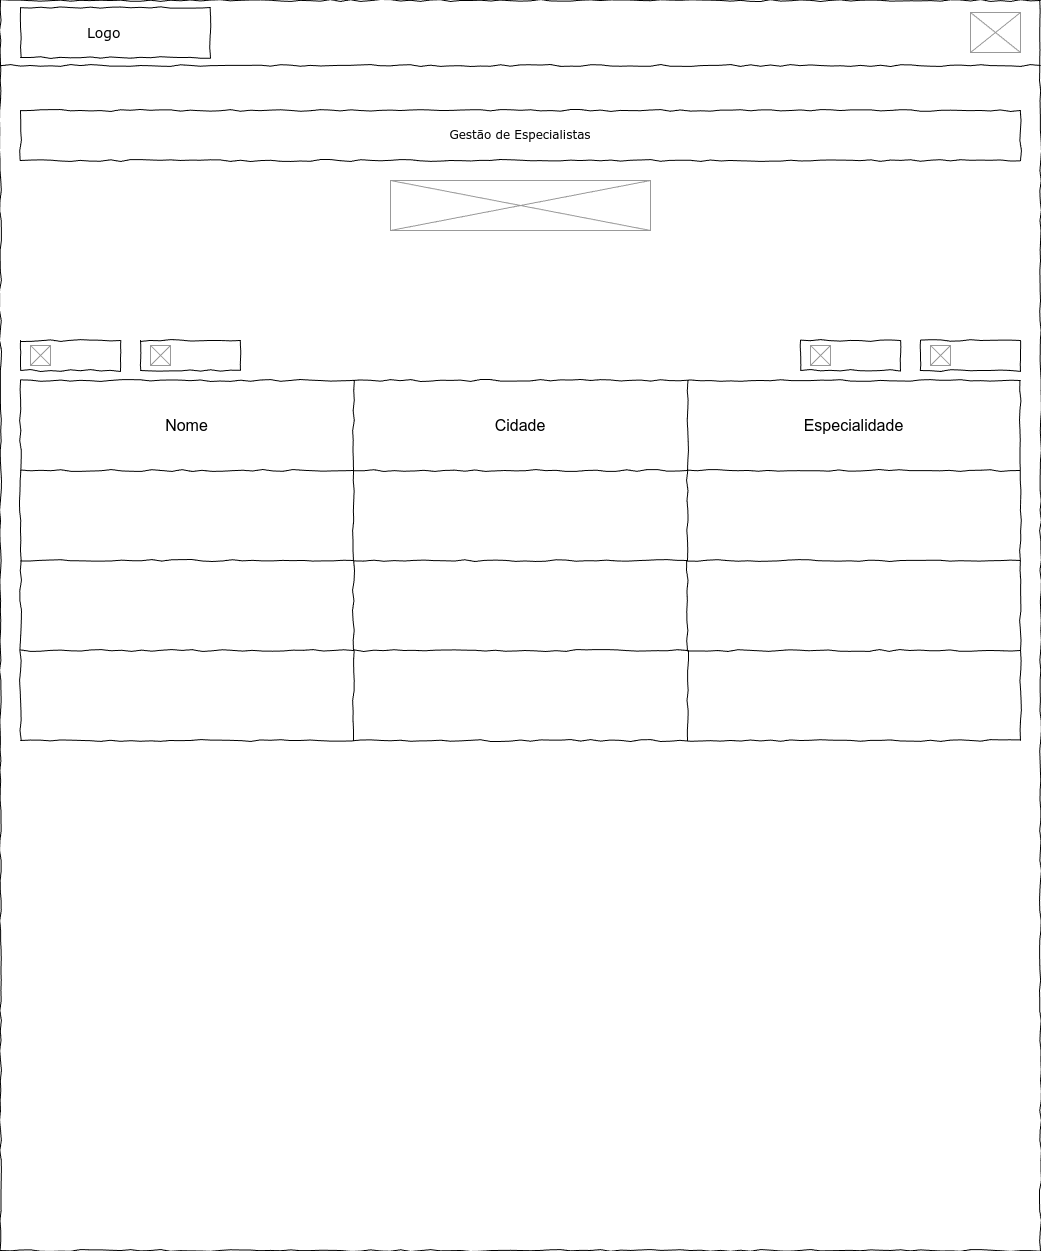

The diagram above was exported from draw.io. Its source (the exported page's mxGraphModel, read from the mxfile embedded in the PNG):
<mxGraphModel dx="2135" dy="1342" grid="1" gridSize="10" guides="1" tooltips="1" connect="1" arrows="1" fold="1" page="1" pageScale="1" pageWidth="1080" pageHeight="1300" background="none" math="0" shadow="0">
  <root>
    <mxCell id="HA_AY5elplB-0p-H1mMr-0" />
    <mxCell id="HA_AY5elplB-0p-H1mMr-1" style="locked=1;" parent="HA_AY5elplB-0p-H1mMr-0" />
    <mxCell id="HA_AY5elplB-0p-H1mMr-2" value="Skeleton" style="locked=1;" parent="HA_AY5elplB-0p-H1mMr-0" />
    <mxCell id="HA_AY5elplB-0p-H1mMr-3" value="" style="whiteSpace=wrap;html=1;rounded=0;shadow=0;labelBackgroundColor=none;strokeColor=#000000;strokeWidth=1;fillColor=none;fontFamily=Verdana;fontSize=12;fontColor=#000000;align=center;comic=1;" vertex="1" parent="HA_AY5elplB-0p-H1mMr-2">
      <mxGeometry x="20" y="20" width="1040" height="1250" as="geometry" />
    </mxCell>
    <mxCell id="HA_AY5elplB-0p-H1mMr-4" value="" style="whiteSpace=wrap;html=1;rounded=0;shadow=0;labelBackgroundColor=none;strokeWidth=1;fontFamily=Verdana;fontSize=28;align=center;comic=1;" vertex="1" parent="HA_AY5elplB-0p-H1mMr-2">
      <mxGeometry x="40" y="27" width="190" height="50" as="geometry" />
    </mxCell>
    <mxCell id="HA_AY5elplB-0p-H1mMr-5" value="" style="line;strokeWidth=1;html=1;rounded=0;shadow=0;labelBackgroundColor=none;fillColor=none;fontFamily=Verdana;fontSize=14;fontColor=#000000;align=center;comic=1;" vertex="1" parent="HA_AY5elplB-0p-H1mMr-2">
      <mxGeometry x="20" y="60" width="1040" height="50" as="geometry" />
    </mxCell>
    <mxCell id="HA_AY5elplB-0p-H1mMr-6" value="Logo" style="text;html=1;points=[];align=left;verticalAlign=top;spacingTop=-4;fontSize=14;fontFamily=Verdana" vertex="1" parent="HA_AY5elplB-0p-H1mMr-2">
      <mxGeometry x="105" y="42" width="60" height="20" as="geometry" />
    </mxCell>
    <mxCell id="HA_AY5elplB-0p-H1mMr-7" value="" style="verticalLabelPosition=bottom;shadow=0;dashed=0;align=center;html=1;verticalAlign=top;strokeWidth=1;shape=mxgraph.mockup.graphics.simpleIcon;strokeColor=#999999;" vertex="1" parent="HA_AY5elplB-0p-H1mMr-2">
      <mxGeometry x="990" y="32" width="50" height="40" as="geometry" />
    </mxCell>
    <mxCell id="HA_AY5elplB-0p-H1mMr-8" value="Body" style="locked=1;" parent="HA_AY5elplB-0p-H1mMr-0" />
    <mxCell id="HA_AY5elplB-0p-H1mMr-9" value="Gestão de Especialistas" style="whiteSpace=wrap;html=1;rounded=0;shadow=0;labelBackgroundColor=none;strokeWidth=1;fillColor=none;fontFamily=Verdana;fontSize=12;align=center;comic=1;" vertex="1" parent="HA_AY5elplB-0p-H1mMr-8">
      <mxGeometry x="40" y="130" width="1000" height="50" as="geometry" />
    </mxCell>
    <mxCell id="HA_AY5elplB-0p-H1mMr-10" value="" style="verticalLabelPosition=bottom;shadow=0;dashed=0;align=center;html=1;verticalAlign=top;strokeWidth=1;shape=mxgraph.mockup.graphics.simpleIcon;strokeColor=#999999;" vertex="1" parent="HA_AY5elplB-0p-H1mMr-8">
      <mxGeometry x="410" y="200" width="260" height="50" as="geometry" />
    </mxCell>
    <mxCell id="HA_AY5elplB-0p-H1mMr-11" value="" style="shape=table;startSize=0;container=1;collapsible=0;childLayout=tableLayout;comic=1;fontSize=16;" vertex="1" parent="HA_AY5elplB-0p-H1mMr-8">
      <mxGeometry x="40" y="400" width="1000" height="360" as="geometry" />
    </mxCell>
    <mxCell id="HA_AY5elplB-0p-H1mMr-12" value="" style="shape=tableRow;horizontal=0;startSize=0;swimlaneHead=0;swimlaneBody=0;strokeColor=inherit;top=0;left=0;bottom=0;right=0;collapsible=0;dropTarget=0;fillColor=none;points=[[0,0.5],[1,0.5]];portConstraint=eastwest;fontSize=16;" vertex="1" parent="HA_AY5elplB-0p-H1mMr-11">
      <mxGeometry width="1000" height="90" as="geometry" />
    </mxCell>
    <mxCell id="HA_AY5elplB-0p-H1mMr-13" value="Nome" style="shape=partialRectangle;html=1;whiteSpace=wrap;connectable=0;strokeColor=inherit;overflow=hidden;fillColor=none;top=0;left=0;bottom=0;right=0;pointerEvents=1;fontSize=16;" vertex="1" parent="HA_AY5elplB-0p-H1mMr-12">
      <mxGeometry width="333" height="90" as="geometry">
        <mxRectangle width="333" height="90" as="alternateBounds" />
      </mxGeometry>
    </mxCell>
    <mxCell id="HA_AY5elplB-0p-H1mMr-14" value="Cidade" style="shape=partialRectangle;html=1;whiteSpace=wrap;connectable=0;strokeColor=inherit;overflow=hidden;fillColor=none;top=0;left=0;bottom=0;right=0;pointerEvents=1;fontSize=16;" vertex="1" parent="HA_AY5elplB-0p-H1mMr-12">
      <mxGeometry x="333" width="334" height="90" as="geometry">
        <mxRectangle width="334" height="90" as="alternateBounds" />
      </mxGeometry>
    </mxCell>
    <mxCell id="HA_AY5elplB-0p-H1mMr-15" value="Especialidade" style="shape=partialRectangle;html=1;whiteSpace=wrap;connectable=0;strokeColor=inherit;overflow=hidden;fillColor=none;top=0;left=0;bottom=0;right=0;pointerEvents=1;fontSize=16;" vertex="1" parent="HA_AY5elplB-0p-H1mMr-12">
      <mxGeometry x="667" width="333" height="90" as="geometry">
        <mxRectangle width="333" height="90" as="alternateBounds" />
      </mxGeometry>
    </mxCell>
    <mxCell id="HA_AY5elplB-0p-H1mMr-16" value="" style="shape=tableRow;horizontal=0;startSize=0;swimlaneHead=0;swimlaneBody=0;strokeColor=inherit;top=0;left=0;bottom=0;right=0;collapsible=0;dropTarget=0;fillColor=none;points=[[0,0.5],[1,0.5]];portConstraint=eastwest;fontSize=16;" vertex="1" parent="HA_AY5elplB-0p-H1mMr-11">
      <mxGeometry y="90" width="1000" height="90" as="geometry" />
    </mxCell>
    <mxCell id="HA_AY5elplB-0p-H1mMr-17" value="" style="shape=partialRectangle;html=1;whiteSpace=wrap;connectable=0;strokeColor=inherit;overflow=hidden;fillColor=none;top=0;left=0;bottom=0;right=0;pointerEvents=1;fontSize=16;" vertex="1" parent="HA_AY5elplB-0p-H1mMr-16">
      <mxGeometry width="333" height="90" as="geometry">
        <mxRectangle width="333" height="90" as="alternateBounds" />
      </mxGeometry>
    </mxCell>
    <mxCell id="HA_AY5elplB-0p-H1mMr-18" value="" style="shape=partialRectangle;html=1;whiteSpace=wrap;connectable=0;strokeColor=inherit;overflow=hidden;fillColor=none;top=0;left=0;bottom=0;right=0;pointerEvents=1;fontSize=16;" vertex="1" parent="HA_AY5elplB-0p-H1mMr-16">
      <mxGeometry x="333" width="334" height="90" as="geometry">
        <mxRectangle width="334" height="90" as="alternateBounds" />
      </mxGeometry>
    </mxCell>
    <mxCell id="HA_AY5elplB-0p-H1mMr-19" value="" style="shape=partialRectangle;html=1;whiteSpace=wrap;connectable=0;strokeColor=inherit;overflow=hidden;fillColor=none;top=0;left=0;bottom=0;right=0;pointerEvents=1;fontSize=16;" vertex="1" parent="HA_AY5elplB-0p-H1mMr-16">
      <mxGeometry x="667" width="333" height="90" as="geometry">
        <mxRectangle width="333" height="90" as="alternateBounds" />
      </mxGeometry>
    </mxCell>
    <mxCell id="HA_AY5elplB-0p-H1mMr-20" value="" style="shape=tableRow;horizontal=0;startSize=0;swimlaneHead=0;swimlaneBody=0;strokeColor=inherit;top=0;left=0;bottom=0;right=0;collapsible=0;dropTarget=0;fillColor=none;points=[[0,0.5],[1,0.5]];portConstraint=eastwest;fontSize=16;" vertex="1" parent="HA_AY5elplB-0p-H1mMr-11">
      <mxGeometry y="180" width="1000" height="90" as="geometry" />
    </mxCell>
    <mxCell id="HA_AY5elplB-0p-H1mMr-21" value="" style="shape=partialRectangle;html=1;whiteSpace=wrap;connectable=0;strokeColor=inherit;overflow=hidden;fillColor=none;top=0;left=0;bottom=0;right=0;pointerEvents=1;fontSize=16;" vertex="1" parent="HA_AY5elplB-0p-H1mMr-20">
      <mxGeometry width="333" height="90" as="geometry">
        <mxRectangle width="333" height="90" as="alternateBounds" />
      </mxGeometry>
    </mxCell>
    <mxCell id="HA_AY5elplB-0p-H1mMr-22" value="" style="shape=partialRectangle;html=1;whiteSpace=wrap;connectable=0;strokeColor=inherit;overflow=hidden;fillColor=none;top=0;left=0;bottom=0;right=0;pointerEvents=1;fontSize=16;" vertex="1" parent="HA_AY5elplB-0p-H1mMr-20">
      <mxGeometry x="333" width="334" height="90" as="geometry">
        <mxRectangle width="334" height="90" as="alternateBounds" />
      </mxGeometry>
    </mxCell>
    <mxCell id="HA_AY5elplB-0p-H1mMr-23" value="" style="shape=partialRectangle;html=1;whiteSpace=wrap;connectable=0;strokeColor=inherit;overflow=hidden;fillColor=none;top=0;left=0;bottom=0;right=0;pointerEvents=1;fontSize=16;" vertex="1" parent="HA_AY5elplB-0p-H1mMr-20">
      <mxGeometry x="667" width="333" height="90" as="geometry">
        <mxRectangle width="333" height="90" as="alternateBounds" />
      </mxGeometry>
    </mxCell>
    <mxCell id="HA_AY5elplB-0p-H1mMr-24" value="" style="shape=tableRow;horizontal=0;startSize=0;swimlaneHead=0;swimlaneBody=0;strokeColor=inherit;top=0;left=0;bottom=0;right=0;collapsible=0;dropTarget=0;fillColor=none;points=[[0,0.5],[1,0.5]];portConstraint=eastwest;fontSize=16;" vertex="1" parent="HA_AY5elplB-0p-H1mMr-11">
      <mxGeometry y="270" width="1000" height="90" as="geometry" />
    </mxCell>
    <mxCell id="HA_AY5elplB-0p-H1mMr-25" value="" style="shape=partialRectangle;html=1;whiteSpace=wrap;connectable=0;strokeColor=inherit;overflow=hidden;fillColor=none;top=0;left=0;bottom=0;right=0;pointerEvents=1;fontSize=16;" vertex="1" parent="HA_AY5elplB-0p-H1mMr-24">
      <mxGeometry width="333" height="90" as="geometry">
        <mxRectangle width="333" height="90" as="alternateBounds" />
      </mxGeometry>
    </mxCell>
    <mxCell id="HA_AY5elplB-0p-H1mMr-26" value="" style="shape=partialRectangle;html=1;whiteSpace=wrap;connectable=0;strokeColor=inherit;overflow=hidden;fillColor=none;top=0;left=0;bottom=0;right=0;pointerEvents=1;fontSize=16;" vertex="1" parent="HA_AY5elplB-0p-H1mMr-24">
      <mxGeometry x="333" width="334" height="90" as="geometry">
        <mxRectangle width="334" height="90" as="alternateBounds" />
      </mxGeometry>
    </mxCell>
    <mxCell id="HA_AY5elplB-0p-H1mMr-27" value="" style="shape=partialRectangle;html=1;whiteSpace=wrap;connectable=0;strokeColor=inherit;overflow=hidden;fillColor=none;top=0;left=0;bottom=0;right=0;pointerEvents=1;fontSize=16;" vertex="1" parent="HA_AY5elplB-0p-H1mMr-24">
      <mxGeometry x="667" width="333" height="90" as="geometry">
        <mxRectangle width="333" height="90" as="alternateBounds" />
      </mxGeometry>
    </mxCell>
    <mxCell id="HA_AY5elplB-0p-H1mMr-28" value="" style="rounded=0;whiteSpace=wrap;html=1;comic=1;" vertex="1" parent="HA_AY5elplB-0p-H1mMr-8">
      <mxGeometry x="40" y="360" width="100" height="30" as="geometry" />
    </mxCell>
    <mxCell id="HA_AY5elplB-0p-H1mMr-29" value="" style="verticalLabelPosition=bottom;shadow=0;dashed=0;align=center;html=1;verticalAlign=top;strokeWidth=1;shape=mxgraph.mockup.graphics.simpleIcon;strokeColor=#999999;" vertex="1" parent="HA_AY5elplB-0p-H1mMr-8">
      <mxGeometry x="50" y="365" width="20" height="20" as="geometry" />
    </mxCell>
    <mxCell id="HA_AY5elplB-0p-H1mMr-30" value="" style="group" vertex="1" connectable="0" parent="HA_AY5elplB-0p-H1mMr-8">
      <mxGeometry x="160" y="360" width="100" height="30" as="geometry" />
    </mxCell>
    <mxCell id="HA_AY5elplB-0p-H1mMr-31" value="" style="rounded=0;whiteSpace=wrap;html=1;comic=1;" vertex="1" parent="HA_AY5elplB-0p-H1mMr-30">
      <mxGeometry width="100" height="30" as="geometry" />
    </mxCell>
    <mxCell id="HA_AY5elplB-0p-H1mMr-32" value="" style="verticalLabelPosition=bottom;shadow=0;dashed=0;align=center;html=1;verticalAlign=top;strokeWidth=1;shape=mxgraph.mockup.graphics.simpleIcon;strokeColor=#999999;" vertex="1" parent="HA_AY5elplB-0p-H1mMr-30">
      <mxGeometry x="10" y="5" width="20" height="20" as="geometry" />
    </mxCell>
    <mxCell id="HA_AY5elplB-0p-H1mMr-33" value="" style="group" vertex="1" connectable="0" parent="HA_AY5elplB-0p-H1mMr-8">
      <mxGeometry x="940" y="360" width="100" height="30" as="geometry" />
    </mxCell>
    <mxCell id="HA_AY5elplB-0p-H1mMr-34" value="" style="rounded=0;whiteSpace=wrap;html=1;comic=1;" vertex="1" parent="HA_AY5elplB-0p-H1mMr-33">
      <mxGeometry width="100" height="30" as="geometry" />
    </mxCell>
    <mxCell id="HA_AY5elplB-0p-H1mMr-35" value="" style="verticalLabelPosition=bottom;shadow=0;dashed=0;align=center;html=1;verticalAlign=top;strokeWidth=1;shape=mxgraph.mockup.graphics.simpleIcon;strokeColor=#999999;" vertex="1" parent="HA_AY5elplB-0p-H1mMr-33">
      <mxGeometry x="10" y="5" width="20" height="20" as="geometry" />
    </mxCell>
    <mxCell id="HA_AY5elplB-0p-H1mMr-36" value="" style="group" vertex="1" connectable="0" parent="HA_AY5elplB-0p-H1mMr-8">
      <mxGeometry x="820" y="360" width="100" height="30" as="geometry" />
    </mxCell>
    <mxCell id="HA_AY5elplB-0p-H1mMr-37" value="" style="rounded=0;whiteSpace=wrap;html=1;comic=1;" vertex="1" parent="HA_AY5elplB-0p-H1mMr-36">
      <mxGeometry width="100" height="30" as="geometry" />
    </mxCell>
    <mxCell id="HA_AY5elplB-0p-H1mMr-38" value="" style="verticalLabelPosition=bottom;shadow=0;dashed=0;align=center;html=1;verticalAlign=top;strokeWidth=1;shape=mxgraph.mockup.graphics.simpleIcon;strokeColor=#999999;" vertex="1" parent="HA_AY5elplB-0p-H1mMr-36">
      <mxGeometry x="10" y="5" width="20" height="20" as="geometry" />
    </mxCell>
  </root>
</mxGraphModel>